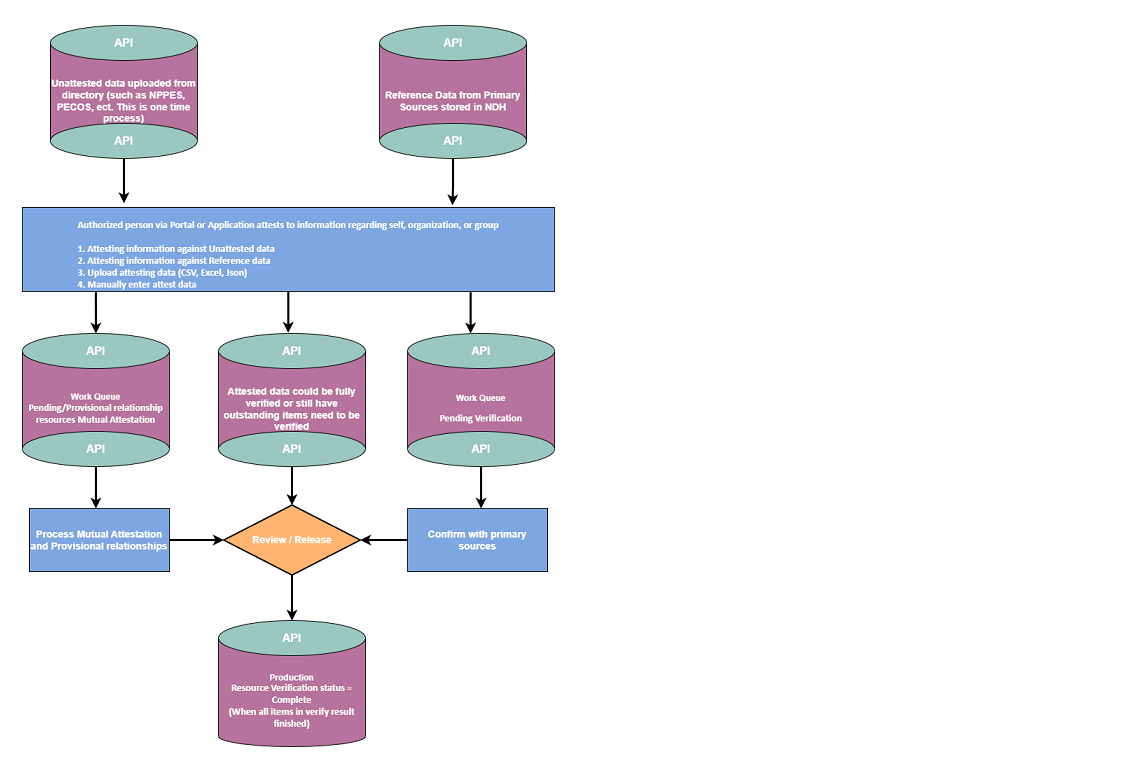

The diagram above was exported from draw.io. Its source (the exported page's mxGraphModel, read from the mxfile embedded in the PNG):
<mxGraphModel dx="1434" dy="844" grid="1" gridSize="10" guides="1" tooltips="1" connect="1" arrows="1" fold="1" page="1" pageScale="1" pageWidth="850" pageHeight="1100" math="0" shadow="0">
  <root>
    <mxCell id="0" />
    <mxCell id="1" parent="0" />
    <mxCell id="kGnRfk7yZF8zGXpL5agN-1" value="&lt;font style=&quot;font-size: 14px;&quot; color=&quot;#ffffff&quot;&gt;&lt;b&gt;Unattested data uploaded from directory (such as NPPES, PECOS, ect. This is one time process)&lt;/b&gt;&lt;/font&gt;" style="shape=cylinder3;whiteSpace=wrap;html=1;boundedLbl=1;backgroundOutline=1;size=15;fillColor=#B5739D;" parent="1" vertex="1">
      <mxGeometry x="80" y="50" width="210" height="170" as="geometry" />
    </mxCell>
    <mxCell id="kGnRfk7yZF8zGXpL5agN-2" value="&lt;font color=&quot;#ffffff&quot; style=&quot;font-size: 16px;&quot;&gt;&lt;b&gt;API&lt;/b&gt;&lt;/font&gt;" style="ellipse;whiteSpace=wrap;html=1;fillColor=#9AC7BF;" parent="1" vertex="1">
      <mxGeometry x="80" y="40" width="210" height="50" as="geometry" />
    </mxCell>
    <mxCell id="kGnRfk7yZF8zGXpL5agN-87" style="edgeStyle=orthogonalEdgeStyle;rounded=0;orthogonalLoop=1;jettySize=auto;html=1;exitX=0.5;exitY=1;exitDx=0;exitDy=0;entryX=0.191;entryY=-0.05;entryDx=0;entryDy=0;entryPerimeter=0;strokeWidth=3;" parent="1" source="kGnRfk7yZF8zGXpL5agN-4" target="kGnRfk7yZF8zGXpL5agN-8" edge="1">
      <mxGeometry relative="1" as="geometry" />
    </mxCell>
    <mxCell id="kGnRfk7yZF8zGXpL5agN-4" value="&lt;b style=&quot;border-color: var(--border-color); color: rgb(255, 255, 255); font-size: 16px;&quot;&gt;API&lt;/b&gt;" style="ellipse;whiteSpace=wrap;html=1;fillColor=#9AC7BF;" parent="1" vertex="1">
      <mxGeometry x="80" y="180" width="210" height="50" as="geometry" />
    </mxCell>
    <mxCell id="kGnRfk7yZF8zGXpL5agN-8" value="&lt;p style=&quot;border-color: var(--border-color); font-size: 1px; margin: 0px; vertical-align: middle; direction: ltr;&quot;&gt;&lt;font color=&quot;#ffffff&quot; style=&quot;border-color: var(--border-color); font-size: 14.11px; font-family: Calibri; direction: ltr; letter-spacing: 0px; line-height: 16.932px; opacity: 1;&quot;&gt;&lt;b&gt;&lt;br style=&quot;border-color: var(--border-color);&quot;&gt;Authorized person via Portal or Application attests to information regarding self, organization, or group&lt;br style=&quot;border-color: var(--border-color);&quot;&gt;&lt;br style=&quot;border-color: var(--border-color);&quot;&gt;&lt;/b&gt;&lt;/font&gt;&lt;/p&gt;&lt;p style=&quot;border-color: var(--border-color); font-size: 1px; text-align: left; margin: 0px; vertical-align: middle; direction: ltr;&quot;&gt;&lt;font color=&quot;#ffffff&quot; style=&quot;border-color: var(--border-color); font-size: 14.11px; font-family: Calibri; direction: ltr; letter-spacing: 0px; line-height: 16.932px; opacity: 1;&quot;&gt;&lt;b&gt;1. Attesting information against Unattested data&lt;br style=&quot;border-color: var(--border-color);&quot;&gt;2. Attesting information against Reference data&lt;br style=&quot;border-color: var(--border-color);&quot;&gt;3. Upload attesting data (CSV, Excel, Json)&lt;br style=&quot;border-color: var(--border-color);&quot;&gt;4. Manually enter attest data&lt;/b&gt;&lt;/font&gt;&lt;/p&gt;" style="rounded=0;whiteSpace=wrap;html=1;fillColor=#7EA6E0;" parent="1" vertex="1">
      <mxGeometry x="40" y="300" width="760" height="120" as="geometry" />
    </mxCell>
    <mxCell id="kGnRfk7yZF8zGXpL5agN-30" value="&lt;font size=&quot;1&quot; color=&quot;#ffffff&quot;&gt;&lt;b style=&quot;font-size: 14px;&quot;&gt;Reference Data from Primary Sources stored in NDH&lt;/b&gt;&lt;/font&gt;" style="shape=cylinder3;whiteSpace=wrap;html=1;boundedLbl=1;backgroundOutline=1;size=15;fillColor=#B5739D;" parent="1" vertex="1">
      <mxGeometry x="550" y="50" width="210" height="170" as="geometry" />
    </mxCell>
    <mxCell id="kGnRfk7yZF8zGXpL5agN-31" value="&lt;font color=&quot;#ffffff&quot; style=&quot;font-size: 16px;&quot;&gt;&lt;b&gt;API&lt;/b&gt;&lt;/font&gt;" style="ellipse;whiteSpace=wrap;html=1;fillColor=#9AC7BF;" parent="1" vertex="1">
      <mxGeometry x="550" y="40" width="210" height="50" as="geometry" />
    </mxCell>
    <mxCell id="kGnRfk7yZF8zGXpL5agN-85" style="edgeStyle=orthogonalEdgeStyle;rounded=0;orthogonalLoop=1;jettySize=auto;html=1;exitX=0.5;exitY=1;exitDx=0;exitDy=0;entryX=0.808;entryY=-0.025;entryDx=0;entryDy=0;entryPerimeter=0;strokeWidth=3;" parent="1" source="kGnRfk7yZF8zGXpL5agN-32" target="kGnRfk7yZF8zGXpL5agN-8" edge="1">
      <mxGeometry relative="1" as="geometry" />
    </mxCell>
    <mxCell id="kGnRfk7yZF8zGXpL5agN-32" value="&lt;b style=&quot;border-color: var(--border-color); color: rgb(255, 255, 255); font-size: 16px;&quot;&gt;API&lt;/b&gt;" style="ellipse;whiteSpace=wrap;html=1;fillColor=#9AC7BF;" parent="1" vertex="1">
      <mxGeometry x="550" y="180" width="210" height="50" as="geometry" />
    </mxCell>
    <mxCell id="kGnRfk7yZF8zGXpL5agN-33" value="&lt;font color=&quot;#ffffff&quot;&gt;&lt;b&gt;Work Queue&lt;br style=&quot;border-color: var(--border-color); font-family: Calibri; font-size: 14.11px;&quot;&gt;&lt;span style=&quot;font-family: Calibri; font-size: 14.11px;&quot;&gt;Pending/Provisional relationship resources Mutual Attestation&lt;/span&gt;&lt;/b&gt;&lt;/font&gt;" style="shape=cylinder3;whiteSpace=wrap;html=1;boundedLbl=1;backgroundOutline=1;size=15;fillColor=#B5739D;" parent="1" vertex="1">
      <mxGeometry x="40" y="490" width="210" height="170" as="geometry" />
    </mxCell>
    <mxCell id="kGnRfk7yZF8zGXpL5agN-34" value="&lt;font color=&quot;#ffffff&quot; style=&quot;font-size: 16px;&quot;&gt;&lt;b&gt;API&lt;/b&gt;&lt;/font&gt;" style="ellipse;whiteSpace=wrap;html=1;fillColor=#9AC7BF;" parent="1" vertex="1">
      <mxGeometry x="40" y="480" width="210" height="50" as="geometry" />
    </mxCell>
    <mxCell id="kGnRfk7yZF8zGXpL5agN-74" style="edgeStyle=orthogonalEdgeStyle;rounded=0;orthogonalLoop=1;jettySize=auto;html=1;strokeWidth=3;" parent="1" source="kGnRfk7yZF8zGXpL5agN-35" edge="1">
      <mxGeometry relative="1" as="geometry">
        <mxPoint x="145" y="730" as="targetPoint" />
      </mxGeometry>
    </mxCell>
    <mxCell id="kGnRfk7yZF8zGXpL5agN-35" value="&lt;b style=&quot;border-color: var(--border-color); color: rgb(255, 255, 255); font-size: 16px;&quot;&gt;API&lt;/b&gt;" style="ellipse;whiteSpace=wrap;html=1;fillColor=#9AC7BF;" parent="1" vertex="1">
      <mxGeometry x="40" y="620" width="210" height="50" as="geometry" />
    </mxCell>
    <mxCell id="kGnRfk7yZF8zGXpL5agN-36" value="&lt;font color=&quot;#ffffff&quot;&gt;&lt;b&gt;Work Queue&lt;br style=&quot;border-color: var(--border-color); font-family: Calibri; font-size: 14.11px;&quot;&gt;&lt;br style=&quot;border-color: var(--border-color); font-family: Calibri; font-size: 14.11px;&quot;&gt;&lt;span style=&quot;font-family: Calibri; font-size: 14.11px;&quot;&gt;Pending Verification&lt;/span&gt;&lt;/b&gt;&lt;/font&gt;" style="shape=cylinder3;whiteSpace=wrap;html=1;boundedLbl=1;backgroundOutline=1;size=15;fillColor=#B5739D;" parent="1" vertex="1">
      <mxGeometry x="590" y="490" width="210" height="170" as="geometry" />
    </mxCell>
    <mxCell id="kGnRfk7yZF8zGXpL5agN-37" value="&lt;font color=&quot;#ffffff&quot; style=&quot;font-size: 16px;&quot;&gt;&lt;b&gt;API&lt;/b&gt;&lt;/font&gt;" style="ellipse;whiteSpace=wrap;html=1;fillColor=#9AC7BF;" parent="1" vertex="1">
      <mxGeometry x="590" y="480" width="210" height="50" as="geometry" />
    </mxCell>
    <mxCell id="kGnRfk7yZF8zGXpL5agN-76" style="edgeStyle=orthogonalEdgeStyle;rounded=0;orthogonalLoop=1;jettySize=auto;html=1;strokeWidth=3;" parent="1" source="kGnRfk7yZF8zGXpL5agN-38" edge="1">
      <mxGeometry relative="1" as="geometry">
        <mxPoint x="695" y="730" as="targetPoint" />
      </mxGeometry>
    </mxCell>
    <mxCell id="kGnRfk7yZF8zGXpL5agN-38" value="&lt;b style=&quot;border-color: var(--border-color); color: rgb(255, 255, 255); font-size: 16px;&quot;&gt;API&lt;/b&gt;" style="ellipse;whiteSpace=wrap;html=1;fillColor=#9AC7BF;" parent="1" vertex="1">
      <mxGeometry x="590" y="620" width="210" height="50" as="geometry" />
    </mxCell>
    <mxCell id="kGnRfk7yZF8zGXpL5agN-40" value="&lt;font size=&quot;1&quot; color=&quot;#ffffff&quot;&gt;&lt;b style=&quot;font-size: 14px;&quot;&gt;Attested data could be fully verified or still have outstanding items need to be verified&lt;/b&gt;&lt;/font&gt;" style="shape=cylinder3;whiteSpace=wrap;html=1;boundedLbl=1;backgroundOutline=1;size=15;fillColor=#B5739D;" parent="1" vertex="1">
      <mxGeometry x="320" y="490" width="210" height="170" as="geometry" />
    </mxCell>
    <mxCell id="kGnRfk7yZF8zGXpL5agN-41" value="&lt;font color=&quot;#ffffff&quot; style=&quot;font-size: 16px;&quot;&gt;&lt;b&gt;API&lt;/b&gt;&lt;/font&gt;" style="ellipse;whiteSpace=wrap;html=1;fillColor=#9AC7BF;" parent="1" vertex="1">
      <mxGeometry x="320" y="480" width="210" height="50" as="geometry" />
    </mxCell>
    <mxCell id="kGnRfk7yZF8zGXpL5agN-75" style="edgeStyle=orthogonalEdgeStyle;rounded=0;orthogonalLoop=1;jettySize=auto;html=1;exitX=0.5;exitY=1;exitDx=0;exitDy=0;entryX=0.5;entryY=0;entryDx=0;entryDy=0;entryPerimeter=0;strokeWidth=3;" parent="1" source="kGnRfk7yZF8zGXpL5agN-42" target="kGnRfk7yZF8zGXpL5agN-46" edge="1">
      <mxGeometry relative="1" as="geometry" />
    </mxCell>
    <mxCell id="kGnRfk7yZF8zGXpL5agN-42" value="&lt;b style=&quot;border-color: var(--border-color); color: rgb(255, 255, 255); font-size: 16px;&quot;&gt;API&lt;/b&gt;" style="ellipse;whiteSpace=wrap;html=1;fillColor=#9AC7BF;" parent="1" vertex="1">
      <mxGeometry x="320" y="620" width="210" height="50" as="geometry" />
    </mxCell>
    <mxCell id="kGnRfk7yZF8zGXpL5agN-43" value="&lt;font color=&quot;#ffffff&quot;&gt;&lt;b&gt;&lt;br style=&quot;border-color: var(--border-color); font-family: Calibri; font-size: 14.11px;&quot;&gt;Production&lt;br style=&quot;border-color: var(--border-color); font-family: Calibri; font-size: 14.11px;&quot;&gt;&lt;span style=&quot;font-family: Calibri; font-size: 14.11px;&quot;&gt;Resource Verification status = Complete&lt;/span&gt;&lt;br style=&quot;border-color: var(--border-color); font-family: Calibri; font-size: 14.11px;&quot;&gt;&lt;span style=&quot;font-family: Calibri; font-size: 14.11px;&quot;&gt;(When all items in verify result finished)&lt;/span&gt;&lt;/b&gt;&lt;/font&gt;" style="shape=cylinder3;whiteSpace=wrap;html=1;boundedLbl=1;backgroundOutline=1;size=15;fillColor=#B5739D;" parent="1" vertex="1">
      <mxGeometry x="320" y="900" width="210" height="170" as="geometry" />
    </mxCell>
    <mxCell id="kGnRfk7yZF8zGXpL5agN-44" value="&lt;font color=&quot;#ffffff&quot; style=&quot;font-size: 16px;&quot;&gt;&lt;b&gt;API&lt;/b&gt;&lt;/font&gt;" style="ellipse;whiteSpace=wrap;html=1;fillColor=#9AC7BF;" parent="1" vertex="1">
      <mxGeometry x="320" y="890" width="210" height="50" as="geometry" />
    </mxCell>
    <mxCell id="kGnRfk7yZF8zGXpL5agN-77" style="edgeStyle=orthogonalEdgeStyle;rounded=0;orthogonalLoop=1;jettySize=auto;html=1;exitX=0.5;exitY=1;exitDx=0;exitDy=0;exitPerimeter=0;entryX=0.5;entryY=0;entryDx=0;entryDy=0;strokeWidth=3;" parent="1" source="kGnRfk7yZF8zGXpL5agN-46" target="kGnRfk7yZF8zGXpL5agN-44" edge="1">
      <mxGeometry relative="1" as="geometry" />
    </mxCell>
    <mxCell id="kGnRfk7yZF8zGXpL5agN-46" value="&lt;font size=&quot;1&quot; color=&quot;#ffffff&quot;&gt;&lt;b style=&quot;font-size: 14px;&quot;&gt;Review / Release&lt;/b&gt;&lt;/font&gt;" style="strokeWidth=2;html=1;shape=mxgraph.flowchart.decision;whiteSpace=wrap;fillColor=#FFB570;" parent="1" vertex="1">
      <mxGeometry x="327.5" y="725" width="195" height="100" as="geometry" />
    </mxCell>
    <mxCell id="kGnRfk7yZF8zGXpL5agN-48" value="&lt;font size=&quot;1&quot; color=&quot;#ffffff&quot;&gt;&lt;b style=&quot;font-size: 14px;&quot;&gt;Process Mutual Attestation and Provisional relationships&lt;/b&gt;&lt;/font&gt;" style="rounded=0;whiteSpace=wrap;html=1;fillColor=#7EA6E0;" parent="1" vertex="1">
      <mxGeometry x="50" y="730" width="200" height="90" as="geometry" />
    </mxCell>
    <mxCell id="kGnRfk7yZF8zGXpL5agN-88" style="edgeStyle=orthogonalEdgeStyle;rounded=0;orthogonalLoop=1;jettySize=auto;html=1;exitX=0;exitY=0.5;exitDx=0;exitDy=0;entryX=1;entryY=0.5;entryDx=0;entryDy=0;entryPerimeter=0;strokeWidth=3;" parent="1" source="kGnRfk7yZF8zGXpL5agN-49" target="kGnRfk7yZF8zGXpL5agN-46" edge="1">
      <mxGeometry relative="1" as="geometry" />
    </mxCell>
    <mxCell id="kGnRfk7yZF8zGXpL5agN-49" value="&lt;font size=&quot;1&quot; color=&quot;#ffffff&quot;&gt;&lt;b style=&quot;font-size: 14px;&quot;&gt;Confirm with primary sources&lt;/b&gt;&lt;/font&gt;" style="rounded=0;whiteSpace=wrap;html=1;fillColor=#7EA6E0;" parent="1" vertex="1">
      <mxGeometry x="590" y="730" width="200" height="90" as="geometry" />
    </mxCell>
    <mxCell id="kGnRfk7yZF8zGXpL5agN-58" value="" style="endArrow=classic;html=1;rounded=0;exitX=1;exitY=0.5;exitDx=0;exitDy=0;strokeWidth=3;" parent="1" source="kGnRfk7yZF8zGXpL5agN-48" target="kGnRfk7yZF8zGXpL5agN-46" edge="1">
      <mxGeometry width="50" height="50" relative="1" as="geometry">
        <mxPoint x="260" y="805" as="sourcePoint" />
        <mxPoint x="310" y="755" as="targetPoint" />
      </mxGeometry>
    </mxCell>
    <mxCell id="kGnRfk7yZF8zGXpL5agN-79" value="" style="endArrow=classic;html=1;rounded=0;exitX=0.138;exitY=1.008;exitDx=0;exitDy=0;exitPerimeter=0;entryX=0.5;entryY=0;entryDx=0;entryDy=0;strokeWidth=3;" parent="1" source="kGnRfk7yZF8zGXpL5agN-8" target="kGnRfk7yZF8zGXpL5agN-34" edge="1">
      <mxGeometry width="50" height="50" relative="1" as="geometry">
        <mxPoint x="150" y="460" as="sourcePoint" />
        <mxPoint x="200" y="410" as="targetPoint" />
      </mxGeometry>
    </mxCell>
    <mxCell id="kGnRfk7yZF8zGXpL5agN-80" value="" style="endArrow=classic;html=1;rounded=0;exitX=0.138;exitY=1.008;exitDx=0;exitDy=0;exitPerimeter=0;entryX=0.5;entryY=0;entryDx=0;entryDy=0;strokeWidth=3;" parent="1" edge="1">
      <mxGeometry width="50" height="50" relative="1" as="geometry">
        <mxPoint x="419.67" y="420" as="sourcePoint" />
        <mxPoint x="419.67" y="479" as="targetPoint" />
      </mxGeometry>
    </mxCell>
    <mxCell id="kGnRfk7yZF8zGXpL5agN-81" value="" style="endArrow=classic;html=1;rounded=0;exitX=0.138;exitY=1.008;exitDx=0;exitDy=0;exitPerimeter=0;entryX=0.5;entryY=0;entryDx=0;entryDy=0;strokeWidth=3;" parent="1" edge="1">
      <mxGeometry width="50" height="50" relative="1" as="geometry">
        <mxPoint x="680" y="421" as="sourcePoint" />
        <mxPoint x="680" y="480" as="targetPoint" />
        <Array as="points">
          <mxPoint x="680" y="461" />
        </Array>
      </mxGeometry>
    </mxCell>
  </root>
</mxGraphModel>